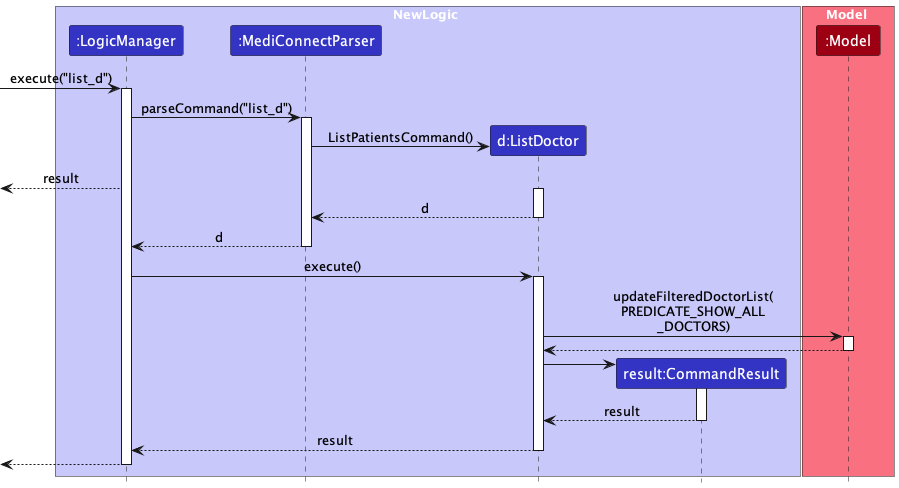

The diagram above was rendered by PlantUML. Its source (embedded in the PNG):
@startuml
!include style.puml
skinparam ArrowFontStyle plain

box NewLogic LOGIC_COLOR_T1
participant ":LogicManager" as LogicManager LOGIC_COLOR
participant ":MediConnectParser" as MediConnectParser LOGIC_COLOR
participant "d:ListDoctor" as ListDoctor LOGIC_COLOR
participant "result:CommandResult" as CommandResult LOGIC_COLOR
end box

box Model MODEL_COLOR_T1
participant ":Model" as Model MODEL_COLOR
end box

[-> LogicManager : execute("list_d")
activate LogicManager

LogicManager -> MediConnectParser : parseCommand("list_d")
activate MediConnectParser

create ListDoctor

MediConnectParser -> ListDoctor : ListPatientsCommand()
[<--LogicManager : result
activate ListDoctor

ListDoctor --> MediConnectParser : d
deactivate ListDoctor

MediConnectParser --> LogicManager : d
deactivate MediConnectParser

LogicManager -> ListDoctor : execute()
activate ListDoctor

ListDoctor -> Model : updateFilteredDoctorList(\nPREDICATE_SHOW_ALL\n_DOCTORS)
activate Model

Model --> ListDoctor
deactivate Model

create CommandResult
ListDoctor -> CommandResult
activate CommandResult

CommandResult --> ListDoctor : result
deactivate CommandResult

ListDoctor --> LogicManager : result
deactivate ListDoctor

[<--LogicManager
deactivate LogicManager
@enduml